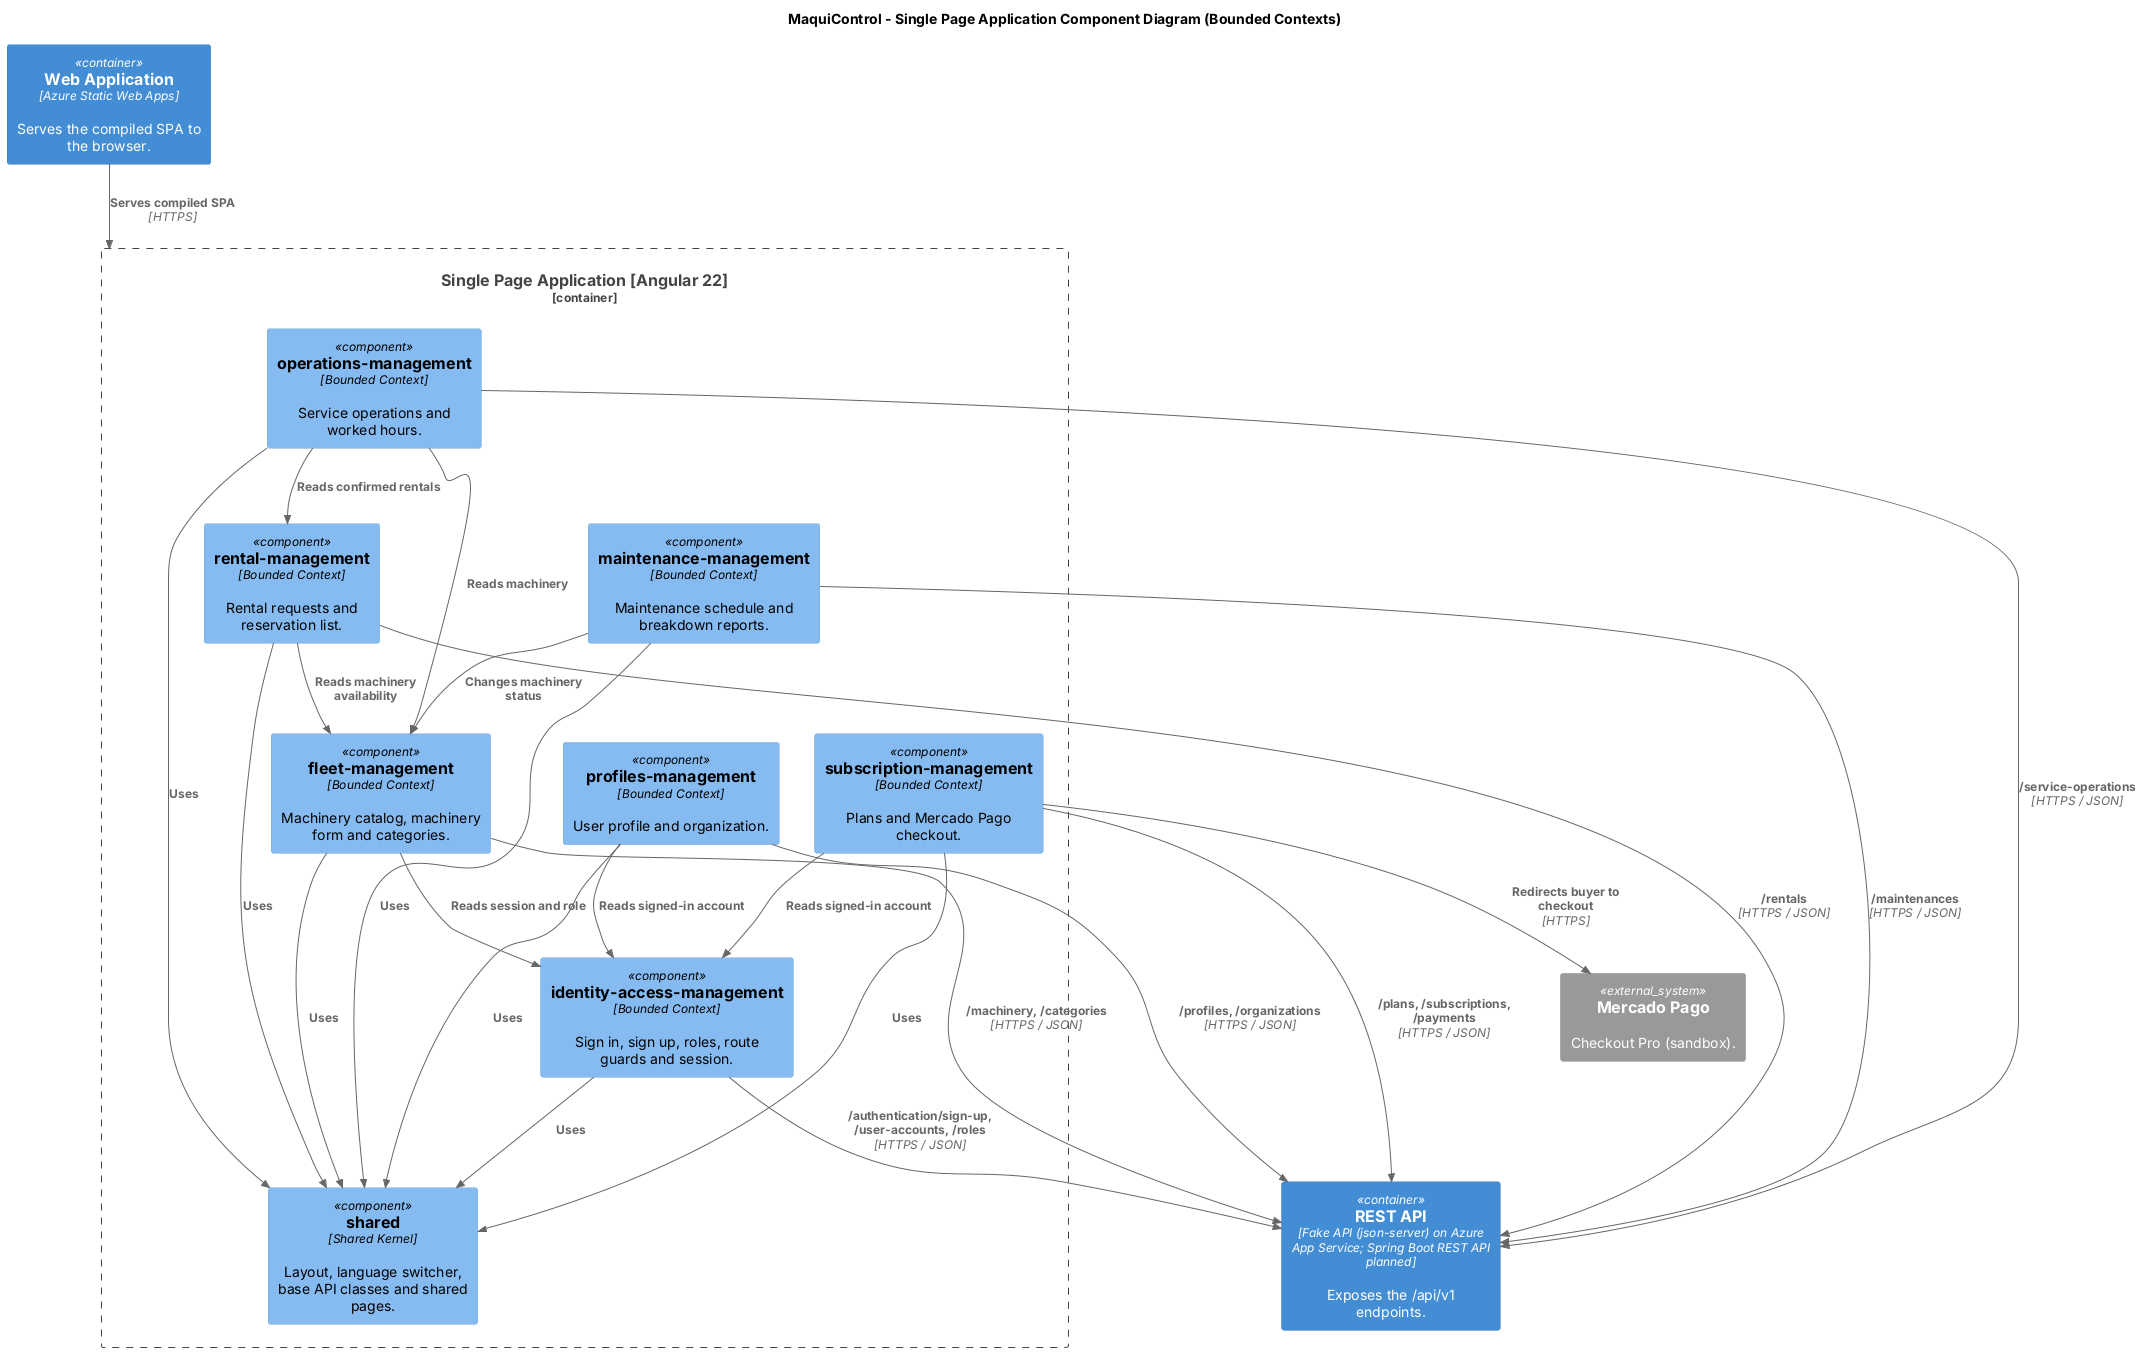

The diagram above was rendered by PlantUML. Its source (embedded in the PNG):
@startuml
!include <C4/C4_Component>

title MaquiControl - Single Page Application Component Diagram (Bounded Contexts)

Container(webServer, "Web Application", "Azure Static Web Apps", "Serves the compiled SPA to the browser.")

Container_Boundary(spa, "Single Page Application [Angular 22]") {
    Component(fleet, "fleet-management", "Bounded Context", "Machinery catalog, machinery form and categories.")
    Component(rental, "rental-management", "Bounded Context", "Rental requests and reservation list.")
    Component(maintenance, "maintenance-management", "Bounded Context", "Maintenance schedule and breakdown reports.")
    Component(operations, "operations-management", "Bounded Context", "Service operations and worked hours.")
    Component(profiles, "profiles-management", "Bounded Context", "User profile and organization.")
    Component(subscription, "subscription-management", "Bounded Context", "Plans and Mercado Pago checkout.")
    Component(iam, "identity-access-management", "Bounded Context", "Sign in, sign up, roles, route guards and session.")
    Component(shared, "shared", "Shared Kernel", "Layout, language switcher, base API classes and shared pages.")
}

Container(api, "REST API", "Fake API (json-server) on Azure App Service; Spring Boot REST API planned", "Exposes the /api/v1 endpoints.")
System_Ext(mercadoPago, "Mercado Pago", "Checkout Pro (sandbox).")

Rel(webServer, spa, "Serves compiled SPA", "HTTPS")
Rel(iam, shared, "Uses")
Rel(profiles, shared, "Uses")
Rel(fleet, shared, "Uses")
Rel(rental, shared, "Uses")
Rel(maintenance, shared, "Uses")
Rel(operations, shared, "Uses")
Rel(subscription, shared, "Uses")
Rel(rental, fleet, "Reads machinery availability")
Rel(maintenance, fleet, "Changes machinery status")
Rel(operations, rental, "Reads confirmed rentals")
Rel(fleet, iam, "Reads session and role")
Rel(operations, fleet, "Reads machinery")
Rel(profiles, iam, "Reads signed-in account")
Rel(subscription, iam, "Reads signed-in account")

Rel(iam, api, "/authentication/sign-up, /user-accounts, /roles", "HTTPS / JSON")
Rel(profiles, api, "/profiles, /organizations", "HTTPS / JSON")
Rel(fleet, api, "/machinery, /categories", "HTTPS / JSON")
Rel(rental, api, "/rentals", "HTTPS / JSON")
Rel(maintenance, api, "/maintenances", "HTTPS / JSON")
Rel(operations, api, "/service-operations", "HTTPS / JSON")
Rel(subscription, api, "/plans, /subscriptions, /payments", "HTTPS / JSON")
Rel(subscription, mercadoPago, "Redirects buyer to checkout", "HTTPS")

@enduml